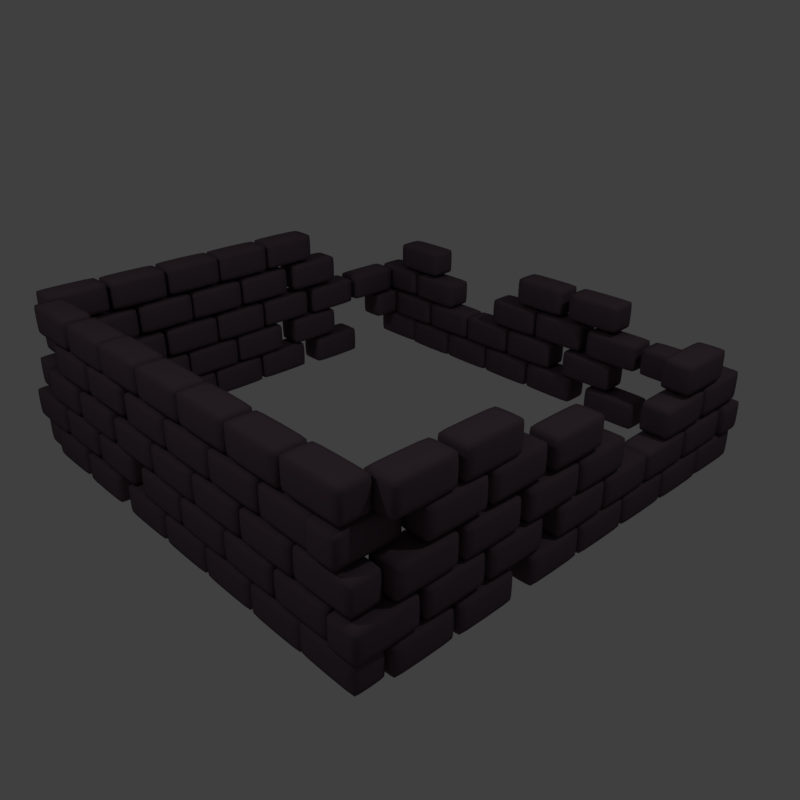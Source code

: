 # Source: combine.blend  (saved by Blender 2.79.0; exported with 4.5.12 LTS)
import bpy
from mathutils import Matrix  # noqa: F401  (used for matrix-valued properties, if any)

bpy.ops.wm.read_factory_settings(use_empty=True)
scene = bpy.context.scene
scene.name = 'Scene'

# ---- collections
col_collection_1 = bpy.data.collections.new('Collection 1'); scene.collection.children.link(col_collection_1)
col_collection_10 = bpy.data.collections.new('Collection 10'); scene.collection.children.link(col_collection_10)
col_collection_10.hide_render = True
col_collection_10.hide_viewport = True
col_collection_20 = bpy.data.collections.new('Collection 20'); scene.collection.children.link(col_collection_20)
col_collection_20.hide_render = True
col_collection_20.hide_viewport = True
col_damaged = bpy.data.collections.new('damaged')  # instanced only; not linked into the scene
col_solid = bpy.data.collections.new('solid')  # instanced only; not linked into the scene

# ---- materials (node trees are filled in below, after node groups)
mat_material = bpy.data.materials.new('Material')
mat_material.alpha_threshold = 0.0
mat_material.use_transparent_shadow = False
mat_material.diffuse_color = (0.1065, 0.07393, 0.0921, 1.0)
mat_material.specular_color = (0.4419, 0.7185, 1.0)
mat_material.roughness = 0.5
mat_material.specular_intensity = 1.0
mat_material.line_color = (0.0, 0.0, 0.0, 1.0)

# ---- material node trees

# ---- world
world_world = bpy.data.worlds.new('World'); scene.world = world_world
world_world.color = (0.05088, 0.05088, 0.05088)
world_world.use_sun_shadow = False
world_world.sun_shadow_jitter_overblur = 0.0
world_world.cycles.sampling_method = 'MANUAL'
world_world.light_settings.ao_factor = 0.05

# ---- cameras
cam_camera = bpy.data.cameras.new('Camera')
cam_camera.clip_end = 100.0
cam_camera.lens = 35.0
cam_camera.sensor_width = 32.0
cam_camera.sensor_height = 18.0
cam_camera.ortho_scale = 7.314
cam_camera.dof.focus_distance = 0.0
cam_camera.dof.aperture_fstop = 128.0

# ---- lights
light_lamp_001 = bpy.data.lights.new('Lamp.001', 'POINT')
light_lamp_001.transmission_factor = 0.0
light_lamp_001.cutoff_distance = 30.0
light_lamp_001.energy = 100.0
light_lamp_001.shadow_buffer_clip_start = 1.001
light_lamp_001.shadow_soft_size = 0.1
light_lamp_001.shadow_maximum_resolution = 0.006
light_lamp_001.use_absolute_resolution = True
light_lamp = bpy.data.lights.new('Lamp', 'POINT')
light_lamp.transmission_factor = 0.0
light_lamp.cutoff_distance = 30.0
light_lamp.energy = 100.0
light_lamp.shadow_buffer_clip_start = 1.001
light_lamp.shadow_soft_size = 0.1
light_lamp.shadow_maximum_resolution = 0.006
light_lamp.use_absolute_resolution = True

# ---- meshes
me_cube = bpy.data.meshes.new('Cube')
me_cube.from_pydata([(2.384e-07, 0.5, 0.5), (5.96e-08, 1.192e-07, 0.0), (-1.0, 2.235e-07, 0.5), (-1.192e-07, -2.012e-07, 1.0), (-2.98e-07, -0.5, 0.5), (0.9333, 0.4333, 0.06667), (0.9333, -0.4333, 0.06667), (-0.9333, -0.4333, 0.06667), (-0.9333, 0.4333, 0.06667), (0.9333, 0.4333, 0.9333), (0.9333, -0.4333, 0.9333), (-0.9333, -0.4333, 0.9333), (-0.9333, 0.4333, 0.9333), (0.95, -5.215e-08, 0.05), (1.788e-07, 0.45, 0.05), (0.95, 0.45, 0.5), (-5.96e-08, -0.45, 0.05), (0.95, -0.45, 0.5), (-0.95, 2.608e-07, 0.05), (-0.95, -0.45, 0.5), (-0.95, 0.45, 0.5), (0.95, -5.29e-07, 0.95), (2.235e-07, 0.45, 0.95), (-4.47e-07, -0.45, 0.95), (-0.95, 1.565e-07, 0.95), (1.0, -3.129e-07, 0.5), (0.9458, 0.4458, 0.1917), (0.9458, 0.3083, 0.05417), (0.6833, 0.4458, 0.05417), (0.9458, -0.3083, 0.05417), (0.9458, -0.4458, 0.1917), (0.6833, -0.4458, 0.05417), (-0.6833, -0.4458, 0.05417), (-0.9458, -0.4458, 0.1917), (-0.9458, -0.3083, 0.05417), (-0.9458, 0.4458, 0.1917), (-0.6833, 0.4458, 0.05417), (-0.9458, 0.3083, 0.05417), (0.9458, 0.4458, 0.8083), (0.6833, 0.4458, 0.9458), (0.9458, 0.3083, 0.9458), (0.6833, -0.4458, 0.9458), (0.9458, -0.4458, 0.8083), (0.9458, -0.3083, 0.9458), (-0.9458, -0.3083, 0.9458), (-0.9458, -0.4458, 0.8083), (-0.6833, -0.4458, 0.9458), (-0.9458, 0.4458, 0.8083), (-0.9458, 0.3083, 0.9458), (-0.6833, 0.4458, 0.9458), (0.9875, -1.36e-07, 0.1875), (0.6875, 9.313e-09, 0.0125), (1.341e-07, 0.3125, 0.0125), (2.086e-07, 0.4875, 0.1875), (0.6875, 0.4875, 0.5), (0.9875, 0.3125, 0.5), (-1.341e-07, -0.4875, 0.1875), (-1.49e-08, -0.3125, 0.0125), (0.9875, -0.3125, 0.5), (0.6875, -0.4875, 0.5), (-0.9875, 2.552e-07, 0.1875), (-0.6875, 2.217e-07, 0.0125), (-0.6875, -0.4875, 0.5), (-0.9875, -0.3125, 0.5), (-0.9875, 0.3125, 0.5), (-0.6875, 0.4875, 0.5), (0.6875, -4.508e-07, 0.9875), (0.9875, -4.712e-07, 0.8125), (2.496e-07, 0.4875, 0.8125), (1.155e-07, 0.3125, 0.9875), (-3.502e-07, -0.3125, 0.9875), (-4.247e-07, -0.4875, 0.8125), (-0.6875, 5.588e-08, 0.9875), (-0.9875, 1.844e-07, 0.8125), (0.9771, 0.3115, 0.1885), (0.6865, 0.3115, 0.02292), (0.6865, 0.4771, 0.1885), (0.9771, -0.3115, 0.1885), (0.6865, -0.4771, 0.1885), (0.6865, -0.3115, 0.02292), (-0.6865, -0.4771, 0.1885), (-0.9771, -0.3115, 0.1885), (-0.6865, -0.3115, 0.02292), (-0.6865, 0.4771, 0.1885), (-0.6865, 0.3115, 0.02292), (-0.9771, 0.3115, 0.1885), (0.6865, 0.4771, 0.8115), (0.6865, 0.3115, 0.9771), (0.9771, 0.3115, 0.8115), (0.6865, -0.4771, 0.8115), (0.9771, -0.3115, 0.8115), (0.6865, -0.3115, 0.9771), (-0.9771, -0.3115, 0.8115), (-0.6865, -0.4771, 0.8115), (-0.6865, -0.3115, 0.9771), (-0.9771, 0.3115, 0.8115), (-0.6865, 0.3115, 0.9771), (-0.6865, 0.4771, 0.8115)], [], [(0, 68, 86, 54), (0, 54, 76, 53), (0, 53, 83, 65), (0, 65, 97, 68), (1, 52, 75, 51), (1, 51, 79, 57), (1, 57, 82, 61), (1, 61, 84, 52), (2, 60, 81, 63), (2, 63, 92, 73), (2, 73, 95, 64), (2, 64, 85, 60), (3, 66, 87, 69), (3, 69, 96, 72), (3, 72, 94, 70), (3, 70, 91, 66), (4, 56, 78, 59), (4, 59, 89, 71), (4, 71, 93, 62), (4, 62, 80, 56), (5, 26, 74, 27), (5, 27, 75, 28), (5, 28, 76, 26), (6, 29, 77, 30), (6, 30, 78, 31), (6, 31, 79, 29), (7, 32, 80, 33), (7, 33, 81, 34), (7, 34, 82, 32), (8, 35, 83, 36), (8, 36, 84, 37), (8, 37, 85, 35), (9, 38, 86, 39), (9, 39, 87, 40), (9, 40, 88, 38), (10, 41, 89, 42), (10, 42, 90, 43), (10, 43, 91, 41), (11, 44, 92, 45), (11, 45, 93, 46), (11, 46, 94, 44), (12, 47, 95, 48), (12, 48, 96, 49), (12, 49, 97, 47), (13, 27, 74, 50), (13, 50, 77, 29), (13, 29, 79, 51), (13, 51, 75, 27), (14, 28, 75, 52), (14, 52, 84, 36), (14, 36, 83, 53), (14, 53, 76, 28), (15, 26, 76, 54), (15, 54, 86, 38), (15, 38, 88, 55), (15, 55, 74, 26), (16, 31, 78, 56), (16, 56, 80, 32), (16, 32, 82, 57), (16, 57, 79, 31), (17, 30, 77, 58), (17, 58, 90, 42), (17, 42, 89, 59), (17, 59, 78, 30), (18, 34, 81, 60), (18, 60, 85, 37), (18, 37, 84, 61), (18, 61, 82, 34), (19, 33, 80, 62), (19, 62, 93, 45), (19, 45, 92, 63), (19, 63, 81, 33), (20, 35, 85, 64), (20, 64, 95, 47), (20, 47, 97, 65), (20, 65, 83, 35), (21, 40, 87, 66), (21, 66, 91, 43), (21, 43, 90, 67), (21, 67, 88, 40), (22, 39, 86, 68), (22, 68, 97, 49), (22, 49, 96, 69), (22, 69, 87, 39), (23, 41, 91, 70), (23, 70, 94, 46), (23, 46, 93, 71), (23, 71, 89, 41), (24, 44, 94, 72), (24, 72, 96, 48), (24, 48, 95, 73), (24, 73, 92, 44), (25, 50, 74, 55), (25, 55, 88, 67), (25, 67, 90, 58), (25, 58, 77, 50)])
me_cube.polygons.foreach_set('use_smooth', [True] * 96)
me_cube.materials.append(mat_material)
me_cube.use_remesh_preserve_volume = False
me_cube.use_remesh_preserve_attributes = False
me_cube.use_mirror_vertex_groups = False
me_cube.update()

# ---- objects
ob_corner4 = bpy.data.objects.new('Corner4', None)
ob_corner1 = bpy.data.objects.new('Corner1', None)
ob_corner3 = bpy.data.objects.new('Corner3', None)
ob_corner2 = bpy.data.objects.new('Corner2', None)
ob_lamp_001 = bpy.data.objects.new('Lamp.001', light_lamp_001)
ob_lamp = bpy.data.objects.new('Lamp', light_lamp)
ob_camera = bpy.data.objects.new('Camera', cam_camera)
ob_cube_035 = bpy.data.objects.new('Cube.035', me_cube)
ob_cube_034 = bpy.data.objects.new('Cube.034', me_cube)
ob_cube_033 = bpy.data.objects.new('Cube.033', me_cube)
ob_cube_032 = bpy.data.objects.new('Cube.032', me_cube)
ob_cube_031 = bpy.data.objects.new('Cube.031', me_cube)
ob_cube_030 = bpy.data.objects.new('Cube.030', me_cube)
ob_cube_029 = bpy.data.objects.new('Cube.029', me_cube)
ob_cube_028 = bpy.data.objects.new('Cube.028', me_cube)
ob_cube_027 = bpy.data.objects.new('Cube.027', me_cube)
ob_cube_026 = bpy.data.objects.new('Cube.026', me_cube)
ob_cube_007 = bpy.data.objects.new('Cube.007', me_cube)
ob_cube_025 = bpy.data.objects.new('Cube.025', me_cube)
ob_cube_024 = bpy.data.objects.new('Cube.024', me_cube)
ob_cube_023 = bpy.data.objects.new('Cube.023', me_cube)
ob_cube_022 = bpy.data.objects.new('Cube.022', me_cube)
ob_cube_021 = bpy.data.objects.new('Cube.021', me_cube)
ob_cube_020 = bpy.data.objects.new('Cube.020', me_cube)
ob_cube_019 = bpy.data.objects.new('Cube.019', me_cube)
ob_cube_018 = bpy.data.objects.new('Cube.018', me_cube)
ob_cube_017 = bpy.data.objects.new('Cube.017', me_cube)
ob_cube_016 = bpy.data.objects.new('Cube.016', me_cube)
ob_cube_015 = bpy.data.objects.new('Cube.015', me_cube)
ob_cube_014 = bpy.data.objects.new('Cube.014', me_cube)
ob_cube_013 = bpy.data.objects.new('Cube.013', me_cube)
ob_cube_012 = bpy.data.objects.new('Cube.012', me_cube)
ob_cube_011 = bpy.data.objects.new('Cube.011', me_cube)
ob_cube_010 = bpy.data.objects.new('Cube.010', me_cube)
ob_cube_009 = bpy.data.objects.new('Cube.009', me_cube)
ob_cube_008 = bpy.data.objects.new('Cube.008', me_cube)
ob_cube_006 = bpy.data.objects.new('Cube.006', me_cube)
ob_cube_005 = bpy.data.objects.new('Cube.005', me_cube)
ob_cube_004 = bpy.data.objects.new('Cube.004', me_cube)
ob_cube_003 = bpy.data.objects.new('Cube.003', me_cube)
ob_cube_002 = bpy.data.objects.new('Cube.002', me_cube)
ob_cube = bpy.data.objects.new('Cube', me_cube)
ob_cube_001 = bpy.data.objects.new('Cube.001', me_cube)

# ---- transforms, parenting, visibility, modifiers, constraints
ob_corner4.location = (-1.881, 1.872, 0.0)
ob_corner4.rotation_euler = (0.0, -0.0, -3.142)
ob_corner4.empty_image_offset = (0.0, 0.0)
ob_corner4.show_instancer_for_render = False
ob_corner4.instance_type = 'COLLECTION'
ob_corner4.lineart.crease_threshold = 0.0
ob_corner1.location = (1.869, 1.872, 0.0)
ob_corner1.rotation_euler = (0.0, -0.0, -4.712)
ob_corner1.empty_image_offset = (0.0, 0.0)
ob_corner1.show_instancer_for_render = False
ob_corner1.instance_type = 'COLLECTION'
ob_corner1.lineart.crease_threshold = 0.0
ob_corner3.location = (-1.881, -1.865, 0.0)
ob_corner3.rotation_euler = (0.0, -0.0, -1.571)
ob_corner3.empty_image_offset = (0.0, 0.0)
ob_corner3.show_instancer_for_render = False
ob_corner3.instance_type = 'COLLECTION'
ob_corner3.lineart.crease_threshold = 0.0
ob_corner2.location = (1.869, -1.865, 0.0)
ob_corner2.empty_image_offset = (0.0, 0.0)
ob_corner2.show_instancer_for_render = False
ob_corner2.instance_type = 'COLLECTION'
ob_corner2.lineart.crease_threshold = 0.0
ob_lamp_001.location = (4.211, 1.295, 5.904)
ob_lamp_001.rotation_euler = (0.6503, 0.05522, 1.866)
ob_lamp_001.lock_rotations_4d = False
ob_lamp_001.empty_display_type = 'ARROWS'
ob_lamp_001.color = (0.0, 0.0, 0.0, 0.0)
ob_lamp_001.lineart.crease_threshold = 0.0
ob_lamp.location = (-0.06629, -5.428, 5.904)
ob_lamp.rotation_euler = (0.6503, 0.05522, 1.866)
ob_lamp.lock_rotations_4d = False
ob_lamp.empty_display_type = 'ARROWS'
ob_lamp.color = (0.0, 0.0, 0.0, 0.0)
ob_lamp.lineart.crease_threshold = 0.0
ob_camera.location = (4.665, -4.217, 3.576)
ob_camera.rotation_euler = (1.109, 0.0, 0.8149)
ob_camera.lock_rotations_4d = False
ob_camera.empty_display_type = 'ARROWS'
ob_camera.color = (0.0, 0.0, 0.0, 0.0)
ob_camera.display_type = 'WIRE'
ob_camera.lineart.crease_threshold = 0.0
ob_cube_035.location = (-0.01172, 1.174, 0.2586)
ob_cube_035.rotation_euler = (0.0, -0.0, 1.571)
ob_cube_035.scale = (0.25, 0.25, 0.25)
ob_cube_035.lock_rotations_4d = False
ob_cube_035.empty_display_type = 'ARROWS'
ob_cube_035.lineart.crease_threshold = 0.0
_m = ob_cube_035.modifiers.new('Multires', 'MULTIRES')
_m.uv_smooth = 'PRESERVE_CORNERS'
_m.quality = 3
_m.levels = 3
_m.sculpt_levels = 3
_m.render_levels = 3
_m.show_only_control_edges = False
ob_cube_034.location = (-0.01172, 1.159, 0.8)
ob_cube_034.rotation_euler = (0.0, -0.0, 1.571)
ob_cube_034.scale = (0.25, 0.25, 0.25)
ob_cube_034.lock_rotations_4d = False
ob_cube_034.empty_display_type = 'ARROWS'
ob_cube_034.lineart.crease_threshold = 0.0
_m = ob_cube_034.modifiers.new('Multires', 'MULTIRES')
_m.uv_smooth = 'PRESERVE_CORNERS'
_m.quality = 3
_m.levels = 3
_m.sculpt_levels = 3
_m.render_levels = 3
_m.show_only_control_edges = False
ob_cube_033.location = (-0.01172, 0.9197, 1.049)
ob_cube_033.rotation_euler = (0.0, -0.0, 1.571)
ob_cube_033.scale = (0.25, 0.25, 0.25)
ob_cube_033.lock_rotations_4d = False
ob_cube_033.empty_display_type = 'ARROWS'
ob_cube_033.lineart.crease_threshold = 0.0
_m = ob_cube_033.modifiers.new('Multires', 'MULTIRES')
_m.uv_smooth = 'PRESERVE_CORNERS'
_m.quality = 3
_m.levels = 3
_m.sculpt_levels = 3
_m.render_levels = 3
_m.show_only_control_edges = False
ob_cube_032.location = (-0.01172, 0.9436, 0.5173)
ob_cube_032.rotation_euler = (0.0, -0.0, 1.571)
ob_cube_032.scale = (0.25, 0.25, 0.25)
ob_cube_032.lock_rotations_4d = False
ob_cube_032.empty_display_type = 'ARROWS'
ob_cube_032.lineart.crease_threshold = 0.0
_m = ob_cube_032.modifiers.new('Multires', 'MULTIRES')
_m.uv_smooth = 'PRESERVE_CORNERS'
_m.quality = 3
_m.levels = 3
_m.sculpt_levels = 3
_m.render_levels = 3
_m.show_only_control_edges = False
ob_cube_031.location = (-0.01172, 0.9101, -0.01444)
ob_cube_031.rotation_euler = (0.0, -0.0, 1.571)
ob_cube_031.scale = (0.25, 0.25, 0.25)
ob_cube_031.lock_rotations_4d = False
ob_cube_031.empty_display_type = 'ARROWS'
ob_cube_031.lineart.crease_threshold = 0.0
_m = ob_cube_031.modifiers.new('Multires', 'MULTIRES')
_m.uv_smooth = 'PRESERVE_CORNERS'
_m.quality = 3
_m.levels = 3
_m.sculpt_levels = 3
_m.render_levels = 3
_m.show_only_control_edges = False
ob_cube_030.location = (-0.01172, 0.637, 0.2634)
ob_cube_030.rotation_euler = (0.0, -0.0, 1.571)
ob_cube_030.scale = (0.25, 0.25, 0.25)
ob_cube_030.lock_rotations_4d = False
ob_cube_030.empty_display_type = 'ARROWS'
ob_cube_030.lineart.crease_threshold = 0.0
_m = ob_cube_030.modifiers.new('Multires', 'MULTIRES')
_m.uv_smooth = 'PRESERVE_CORNERS'
_m.quality = 3
_m.levels = 3
_m.sculpt_levels = 3
_m.render_levels = 3
_m.show_only_control_edges = False
ob_cube_029.location = (-0.01172, 0.6322, 0.7952)
ob_cube_029.rotation_euler = (0.0, -0.0, 1.571)
ob_cube_029.scale = (0.25, 0.25, 0.25)
ob_cube_029.lock_rotations_4d = False
ob_cube_029.empty_display_type = 'ARROWS'
ob_cube_029.lineart.crease_threshold = 0.0
_m = ob_cube_029.modifiers.new('Multires', 'MULTIRES')
_m.uv_smooth = 'PRESERVE_CORNERS'
_m.quality = 3
_m.levels = 3
_m.sculpt_levels = 3
_m.render_levels = 3
_m.show_only_control_edges = False
ob_cube_028.location = (-0.01172, 0.3783, 1.049)
ob_cube_028.rotation_euler = (0.0, -0.0, 1.571)
ob_cube_028.scale = (0.25, 0.25, 0.25)
ob_cube_028.lock_rotations_4d = False
ob_cube_028.empty_display_type = 'ARROWS'
ob_cube_028.lineart.crease_threshold = 0.0
_m = ob_cube_028.modifiers.new('Multires', 'MULTIRES')
_m.uv_smooth = 'PRESERVE_CORNERS'
_m.quality = 3
_m.levels = 3
_m.sculpt_levels = 3
_m.render_levels = 3
_m.show_only_control_edges = False
ob_cube_027.location = (-0.01172, 0.4023, 0.5221)
ob_cube_027.rotation_euler = (0.0, -0.0, 1.571)
ob_cube_027.scale = (0.25, 0.25, 0.25)
ob_cube_027.lock_rotations_4d = False
ob_cube_027.empty_display_type = 'ARROWS'
ob_cube_027.lineart.crease_threshold = 0.0
_m = ob_cube_027.modifiers.new('Multires', 'MULTIRES')
_m.uv_smooth = 'PRESERVE_CORNERS'
_m.quality = 3
_m.levels = 3
_m.sculpt_levels = 3
_m.render_levels = 3
_m.show_only_control_edges = False
ob_cube_026.location = (-0.01172, 0.3831, -0.004857)
ob_cube_026.rotation_euler = (0.0, -0.0, 1.571)
ob_cube_026.scale = (0.25, 0.25, 0.25)
ob_cube_026.lock_rotations_4d = False
ob_cube_026.empty_display_type = 'ARROWS'
ob_cube_026.lineart.crease_threshold = 0.0
_m = ob_cube_026.modifiers.new('Multires', 'MULTIRES')
_m.uv_smooth = 'PRESERVE_CORNERS'
_m.quality = 3
_m.levels = 3
_m.sculpt_levels = 3
_m.render_levels = 3
_m.show_only_control_edges = False
ob_cube_007.location = (-0.01172, 0.1005, 0.2538)
ob_cube_007.rotation_euler = (0.0, -0.0, 1.571)
ob_cube_007.scale = (0.25, 0.25, 0.25)
ob_cube_007.lock_rotations_4d = False
ob_cube_007.empty_display_type = 'ARROWS'
ob_cube_007.lineart.crease_threshold = 0.0
_m = ob_cube_007.modifiers.new('Multires', 'MULTIRES')
_m.uv_smooth = 'PRESERVE_CORNERS'
_m.quality = 3
_m.levels = 3
_m.sculpt_levels = 3
_m.render_levels = 3
_m.show_only_control_edges = False
ob_cube_025.location = (-2.31, -1.432e-07, 1.066)
ob_cube_025.scale = (0.25, 0.25, 0.25)
ob_cube_025.lock_rotations_4d = False
ob_cube_025.empty_display_type = 'ARROWS'
ob_cube_025.lineart.crease_threshold = 0.0
_m = ob_cube_025.modifiers.new('Multires', 'MULTIRES')
_m.uv_smooth = 'PRESERVE_CORNERS'
_m.quality = 3
_m.levels = 3
_m.sculpt_levels = 3
_m.render_levels = 3
_m.show_only_control_edges = False
ob_cube_024.location = (-0.2617, -1.432e-07, 1.066)
ob_cube_024.scale = (0.25, 0.25, 0.25)
ob_cube_024.lock_rotations_4d = False
ob_cube_024.empty_display_type = 'ARROWS'
ob_cube_024.lineart.crease_threshold = 0.0
_m = ob_cube_024.modifiers.new('Multires', 'MULTIRES')
_m.uv_smooth = 'PRESERVE_CORNERS'
_m.quality = 3
_m.levels = 3
_m.sculpt_levels = 3
_m.render_levels = 3
_m.show_only_control_edges = False
ob_cube_023.location = (-0.7807, -1.421e-07, 1.058)
ob_cube_023.scale = (0.25, 0.25, 0.25)
ob_cube_023.lock_rotations_4d = False
ob_cube_023.empty_display_type = 'ARROWS'
ob_cube_023.lineart.crease_threshold = 0.0
_m = ob_cube_023.modifiers.new('Multires', 'MULTIRES')
_m.uv_smooth = 'PRESERVE_CORNERS'
_m.quality = 3
_m.levels = 3
_m.sculpt_levels = 3
_m.render_levels = 3
_m.show_only_control_edges = False
ob_cube_022.location = (-1.799, -1.427e-07, 1.062)
ob_cube_022.scale = (0.25, 0.25, 0.25)
ob_cube_022.lock_rotations_4d = False
ob_cube_022.empty_display_type = 'ARROWS'
ob_cube_022.lineart.crease_threshold = 0.0
_m = ob_cube_022.modifiers.new('Multires', 'MULTIRES')
_m.uv_smooth = 'PRESERVE_CORNERS'
_m.quality = 3
_m.levels = 3
_m.sculpt_levels = 3
_m.render_levels = 3
_m.show_only_control_edges = False
ob_cube_021.location = (-1.294, -1.427e-07, 1.062)
ob_cube_021.scale = (0.25, 0.25, 0.25)
ob_cube_021.lock_rotations_4d = False
ob_cube_021.empty_display_type = 'ARROWS'
ob_cube_021.lineart.crease_threshold = 0.0
_m = ob_cube_021.modifiers.new('Multires', 'MULTIRES')
_m.uv_smooth = 'PRESERVE_CORNERS'
_m.quality = 3
_m.levels = 3
_m.sculpt_levels = 3
_m.render_levels = 3
_m.show_only_control_edges = False
ob_cube_020.location = (-0.9986, -1.062e-07, 0.7905)
ob_cube_020.scale = (0.25, 0.25, 0.25)
ob_cube_020.lock_rotations_4d = False
ob_cube_020.empty_display_type = 'ARROWS'
ob_cube_020.lineart.crease_threshold = 0.0
_m = ob_cube_020.modifiers.new('Multires', 'MULTIRES')
_m.uv_smooth = 'PRESERVE_CORNERS'
_m.quality = 3
_m.levels = 3
_m.sculpt_levels = 3
_m.render_levels = 3
_m.show_only_control_edges = False
ob_cube_019.location = (-1.503, -1.062e-07, 0.7905)
ob_cube_019.scale = (0.25, 0.25, 0.25)
ob_cube_019.lock_rotations_4d = False
ob_cube_019.empty_display_type = 'ARROWS'
ob_cube_019.lineart.crease_threshold = 0.0
_m = ob_cube_019.modifiers.new('Multires', 'MULTIRES')
_m.uv_smooth = 'PRESERVE_CORNERS'
_m.quality = 3
_m.levels = 3
_m.sculpt_levels = 3
_m.render_levels = 3
_m.show_only_control_edges = False
ob_cube_018.location = (-0.4853, -1.057e-07, 0.7865)
ob_cube_018.scale = (0.25, 0.25, 0.25)
ob_cube_018.lock_rotations_4d = False
ob_cube_018.empty_display_type = 'ARROWS'
ob_cube_018.lineart.crease_threshold = 0.0
_m = ob_cube_018.modifiers.new('Multires', 'MULTIRES')
_m.uv_smooth = 'PRESERVE_CORNERS'
_m.quality = 3
_m.levels = 3
_m.sculpt_levels = 3
_m.render_levels = 3
_m.show_only_control_edges = False
ob_cube_017.location = (-0.1559, 0.1005, 0.7944)
ob_cube_017.rotation_euler = (0.0, -0.0, 1.571)
ob_cube_017.scale = (0.25, 0.25, 0.25)
ob_cube_017.lock_rotations_4d = False
ob_cube_017.empty_display_type = 'ARROWS'
ob_cube_017.lineart.crease_threshold = 0.0
_m = ob_cube_017.modifiers.new('Multires', 'MULTIRES')
_m.uv_smooth = 'PRESERVE_CORNERS'
_m.quality = 3
_m.levels = 3
_m.sculpt_levels = 3
_m.render_levels = 3
_m.show_only_control_edges = False
ob_cube_016.location = (-2.014, -1.067e-07, 0.7944)
ob_cube_016.scale = (0.25, 0.25, 0.25)
ob_cube_016.lock_rotations_4d = False
ob_cube_016.empty_display_type = 'ARROWS'
ob_cube_016.lineart.crease_threshold = 0.0
_m = ob_cube_016.modifiers.new('Multires', 'MULTIRES')
_m.uv_smooth = 'PRESERVE_CORNERS'
_m.quality = 3
_m.levels = 3
_m.sculpt_levels = 3
_m.render_levels = 3
_m.show_only_control_edges = False
ob_cube_015.location = (-2.242, -7.027e-08, 0.523)
ob_cube_015.scale = (0.25, 0.25, 0.25)
ob_cube_015.lock_rotations_4d = False
ob_cube_015.empty_display_type = 'ARROWS'
ob_cube_015.lineart.crease_threshold = 0.0
_m = ob_cube_015.modifiers.new('Multires', 'MULTIRES')
_m.uv_smooth = 'PRESERVE_CORNERS'
_m.quality = 3
_m.levels = 3
_m.sculpt_levels = 3
_m.render_levels = 3
_m.show_only_control_edges = False
ob_cube_014.location = (-0.1966, -7.027e-08, 0.523)
ob_cube_014.scale = (0.25, 0.25, 0.25)
ob_cube_014.lock_rotations_4d = False
ob_cube_014.empty_display_type = 'ARROWS'
ob_cube_014.lineart.crease_threshold = 0.0
_m = ob_cube_014.modifiers.new('Multires', 'MULTIRES')
_m.uv_smooth = 'PRESERVE_CORNERS'
_m.quality = 3
_m.levels = 3
_m.sculpt_levels = 3
_m.render_levels = 3
_m.show_only_control_edges = False
ob_cube_013.location = (-0.7073, -6.919e-08, 0.515)
ob_cube_013.scale = (0.25, 0.25, 0.25)
ob_cube_013.lock_rotations_4d = False
ob_cube_013.empty_display_type = 'ARROWS'
ob_cube_013.lineart.crease_threshold = 0.0
_m = ob_cube_013.modifiers.new('Multires', 'MULTIRES')
_m.uv_smooth = 'PRESERVE_CORNERS'
_m.quality = 3
_m.levels = 3
_m.sculpt_levels = 3
_m.render_levels = 3
_m.show_only_control_edges = False
ob_cube_012.location = (-1.731, -6.973e-08, 0.519)
ob_cube_012.scale = (0.25, 0.25, 0.25)
ob_cube_012.lock_rotations_4d = False
ob_cube_012.empty_display_type = 'ARROWS'
ob_cube_012.lineart.crease_threshold = 0.0
_m = ob_cube_012.modifiers.new('Multires', 'MULTIRES')
_m.uv_smooth = 'PRESERVE_CORNERS'
_m.quality = 3
_m.levels = 3
_m.sculpt_levels = 3
_m.render_levels = 3
_m.show_only_control_edges = False
ob_cube_011.location = (-1.226, -6.973e-08, 0.519)
ob_cube_011.scale = (0.25, 0.25, 0.25)
ob_cube_011.lock_rotations_4d = False
ob_cube_011.empty_display_type = 'ARROWS'
ob_cube_011.lineart.crease_threshold = 0.0
_m = ob_cube_011.modifiers.new('Multires', 'MULTIRES')
_m.uv_smooth = 'PRESERVE_CORNERS'
_m.quality = 3
_m.levels = 3
_m.sculpt_levels = 3
_m.render_levels = 3
_m.show_only_control_edges = False
ob_cube_010.location = (-0.9108, -3.433e-08, 0.2555)
ob_cube_010.scale = (0.25, 0.25, 0.25)
ob_cube_010.lock_rotations_4d = False
ob_cube_010.empty_display_type = 'ARROWS'
ob_cube_010.lineart.crease_threshold = 0.0
_m = ob_cube_010.modifiers.new('Multires', 'MULTIRES')
_m.uv_smooth = 'PRESERVE_CORNERS'
_m.quality = 3
_m.levels = 3
_m.sculpt_levels = 3
_m.render_levels = 3
_m.show_only_control_edges = False
ob_cube_009.location = (-1.415, -3.433e-08, 0.2555)
ob_cube_009.scale = (0.25, 0.25, 0.25)
ob_cube_009.lock_rotations_4d = False
ob_cube_009.empty_display_type = 'ARROWS'
ob_cube_009.lineart.crease_threshold = 0.0
_m = ob_cube_009.modifiers.new('Multires', 'MULTIRES')
_m.uv_smooth = 'PRESERVE_CORNERS'
_m.quality = 3
_m.levels = 3
_m.sculpt_levels = 3
_m.render_levels = 3
_m.show_only_control_edges = False
ob_cube_008.location = (-0.3974, -3.379e-08, 0.2515)
ob_cube_008.scale = (0.25, 0.25, 0.25)
ob_cube_008.lock_rotations_4d = False
ob_cube_008.empty_display_type = 'ARROWS'
ob_cube_008.lineart.crease_threshold = 0.0
_m = ob_cube_008.modifiers.new('Multires', 'MULTIRES')
_m.uv_smooth = 'PRESERVE_CORNERS'
_m.quality = 3
_m.levels = 3
_m.sculpt_levels = 3
_m.render_levels = 3
_m.show_only_control_edges = False
ob_cube_006.location = (-1.926, -3.487e-08, 0.2595)
ob_cube_006.scale = (0.25, 0.25, 0.25)
ob_cube_006.lock_rotations_4d = False
ob_cube_006.empty_display_type = 'ARROWS'
ob_cube_006.lineart.crease_threshold = 0.0
_m = ob_cube_006.modifiers.new('Multires', 'MULTIRES')
_m.uv_smooth = 'PRESERVE_CORNERS'
_m.quality = 3
_m.levels = 3
_m.sculpt_levels = 3
_m.render_levels = 3
_m.show_only_control_edges = False
ob_cube_005.location = (-2.178, -5.364e-10, 0.003992)
ob_cube_005.scale = (0.25, 0.25, 0.25)
ob_cube_005.lock_rotations_4d = False
ob_cube_005.empty_display_type = 'ARROWS'
ob_cube_005.lineart.crease_threshold = 0.0
_m = ob_cube_005.modifiers.new('Multires', 'MULTIRES')
_m.uv_smooth = 'PRESERVE_CORNERS'
_m.quality = 3
_m.levels = 3
_m.sculpt_levels = 3
_m.render_levels = 3
_m.show_only_control_edges = False
ob_cube_004.location = (-0.1769, -5.364e-10, 0.003992)
ob_cube_004.scale = (0.25, 0.25, 0.25)
ob_cube_004.lock_rotations_4d = False
ob_cube_004.empty_display_type = 'ARROWS'
ob_cube_004.lineart.crease_threshold = 0.0
_m = ob_cube_004.modifiers.new('Multires', 'MULTIRES')
_m.uv_smooth = 'PRESERVE_CORNERS'
_m.quality = 3
_m.levels = 3
_m.sculpt_levels = 3
_m.render_levels = 3
_m.show_only_control_edges = False
ob_cube_003.location = (-0.6601, 5.364e-10, -0.003992)
ob_cube_003.scale = (0.25, 0.25, 0.25)
ob_cube_003.lock_rotations_4d = False
ob_cube_003.empty_display_type = 'ARROWS'
ob_cube_003.lineart.crease_threshold = 0.0
_m = ob_cube_003.modifiers.new('Multires', 'MULTIRES')
_m.uv_smooth = 'PRESERVE_CORNERS'
_m.quality = 3
_m.levels = 3
_m.sculpt_levels = 3
_m.render_levels = 3
_m.show_only_control_edges = False
ob_cube_002.location = (-1.667, 0.0, 0.0)
ob_cube_002.scale = (0.25, 0.25, 0.25)
ob_cube_002.lock_rotations_4d = False
ob_cube_002.empty_display_type = 'ARROWS'
ob_cube_002.lineart.crease_threshold = 0.0
_m = ob_cube_002.modifiers.new('Multires', 'MULTIRES')
_m.uv_smooth = 'PRESERVE_CORNERS'
_m.quality = 3
_m.levels = 3
_m.sculpt_levels = 3
_m.render_levels = 3
_m.show_only_control_edges = False
ob_cube.location = (-1.162, 0.0, 0.0)
ob_cube.scale = (0.25, 0.25, 0.25)
ob_cube.lock_rotations_4d = False
ob_cube.empty_display_type = 'ARROWS'
ob_cube.lineart.crease_threshold = 0.0
_m = ob_cube.modifiers.new('Multires', 'MULTIRES')
_m.uv_smooth = 'PRESERVE_CORNERS'
_m.quality = 3
_m.levels = 3
_m.sculpt_levels = 3
_m.render_levels = 3
_m.show_only_control_edges = False
ob_cube_001.location = (0.0, 0.0, 0.0)
ob_cube_001.lock_rotations_4d = False
ob_cube_001.empty_display_type = 'ARROWS'
ob_cube_001.lineart.crease_threshold = 0.0
_m = ob_cube_001.modifiers.new('Multires', 'MULTIRES')
_m.uv_smooth = 'PRESERVE_CORNERS'
_m.quality = 3
_m.levels = 3
_m.sculpt_levels = 3
_m.render_levels = 3
_m.show_only_control_edges = False
ob_corner4.instance_collection = col_damaged
ob_corner1.instance_collection = col_damaged
ob_corner3.instance_collection = col_solid
ob_corner2.instance_collection = col_solid

# ---- collection membership
col_collection_1.objects.link(ob_corner4)
col_collection_1.objects.link(ob_corner1)
col_collection_1.objects.link(ob_corner3)
col_collection_1.objects.link(ob_corner2)
col_collection_1.objects.link(ob_lamp_001)
col_collection_1.objects.link(ob_lamp)
col_collection_1.objects.link(ob_camera)
col_collection_10.objects.link(ob_cube_035)
col_collection_10.objects.link(ob_cube_034)
col_collection_10.objects.link(ob_cube_033)
col_collection_10.objects.link(ob_cube_032)
col_collection_10.objects.link(ob_cube_031)
col_collection_10.objects.link(ob_cube_030)
col_collection_10.objects.link(ob_cube_029)
col_collection_10.objects.link(ob_cube_028)
col_collection_10.objects.link(ob_cube_027)
col_collection_10.objects.link(ob_cube_026)
col_collection_10.objects.link(ob_cube_007)
col_collection_10.objects.link(ob_cube_025)
col_collection_10.objects.link(ob_cube_024)
col_collection_10.objects.link(ob_cube_023)
col_collection_10.objects.link(ob_cube_022)
col_collection_10.objects.link(ob_cube_021)
col_collection_10.objects.link(ob_cube_020)
col_collection_10.objects.link(ob_cube_019)
col_collection_10.objects.link(ob_cube_018)
col_collection_10.objects.link(ob_cube_017)
col_collection_10.objects.link(ob_cube_016)
col_collection_10.objects.link(ob_cube_015)
col_collection_10.objects.link(ob_cube_014)
col_collection_10.objects.link(ob_cube_013)
col_collection_10.objects.link(ob_cube_012)
col_collection_10.objects.link(ob_cube_011)
col_collection_10.objects.link(ob_cube_010)
col_collection_10.objects.link(ob_cube_009)
col_collection_10.objects.link(ob_cube_008)
col_collection_10.objects.link(ob_cube_006)
col_collection_10.objects.link(ob_cube_005)
col_collection_10.objects.link(ob_cube_004)
col_collection_10.objects.link(ob_cube_003)
col_collection_10.objects.link(ob_cube_002)
col_collection_10.objects.link(ob_cube)
col_collection_20.objects.link(ob_cube_001)
col_damaged.objects.link(ob_cube_035)
col_damaged.objects.link(ob_cube_034)
col_damaged.objects.link(ob_cube_032)
col_damaged.objects.link(ob_cube_031)
col_damaged.objects.link(ob_cube_027)
col_damaged.objects.link(ob_cube_007)
col_damaged.objects.link(ob_cube_018)
col_damaged.objects.link(ob_cube_016)
col_damaged.objects.link(ob_cube_015)
col_damaged.objects.link(ob_cube_014)
col_damaged.objects.link(ob_cube_013)
col_damaged.objects.link(ob_cube_012)
col_damaged.objects.link(ob_cube_010)
col_damaged.objects.link(ob_cube_009)
col_damaged.objects.link(ob_cube_008)
col_damaged.objects.link(ob_cube_006)
col_damaged.objects.link(ob_cube_005)
col_damaged.objects.link(ob_cube_004)
col_damaged.objects.link(ob_cube_003)
col_damaged.objects.link(ob_cube_002)
col_damaged.objects.link(ob_cube)
col_solid.objects.link(ob_cube_035)
col_solid.objects.link(ob_cube_034)
col_solid.objects.link(ob_cube_033)
col_solid.objects.link(ob_cube_032)
col_solid.objects.link(ob_cube_031)
col_solid.objects.link(ob_cube_030)
col_solid.objects.link(ob_cube_029)
col_solid.objects.link(ob_cube_028)
col_solid.objects.link(ob_cube_027)
col_solid.objects.link(ob_cube_026)
col_solid.objects.link(ob_cube_007)
col_solid.objects.link(ob_cube_025)
col_solid.objects.link(ob_cube_024)
col_solid.objects.link(ob_cube_023)
col_solid.objects.link(ob_cube_022)
col_solid.objects.link(ob_cube_021)
col_solid.objects.link(ob_cube_020)
col_solid.objects.link(ob_cube_019)
col_solid.objects.link(ob_cube_018)
col_solid.objects.link(ob_cube_017)
col_solid.objects.link(ob_cube_016)
col_solid.objects.link(ob_cube_015)
col_solid.objects.link(ob_cube_014)
col_solid.objects.link(ob_cube_013)
col_solid.objects.link(ob_cube_012)
col_solid.objects.link(ob_cube_011)
col_solid.objects.link(ob_cube_010)
col_solid.objects.link(ob_cube_009)
col_solid.objects.link(ob_cube_008)
col_solid.objects.link(ob_cube_006)
col_solid.objects.link(ob_cube_005)
col_solid.objects.link(ob_cube_004)
col_solid.objects.link(ob_cube_003)
col_solid.objects.link(ob_cube_002)
col_solid.objects.link(ob_cube)

# ---- scene / render settings (as saved in the file)
scene.camera = ob_camera
scene.frame_start = 1; scene.frame_end = 250; scene.frame_set(1)
scene.render.engine = 'BLENDER_EEVEE_NEXT'
scene.render.resolution_x = 1024
scene.render.resolution_y = 1024
scene.render.resolution_percentage = 25
scene.render.dither_intensity = 0.0
scene.cycles.use_denoising = False
scene.cycles.samples = 128
scene.cycles.sampling_pattern = 'TABULATED_SOBOL'
scene.cycles.use_adaptive_sampling = False
scene.cycles.use_light_tree = False
scene.cycles.blur_glossy = 0.0
scene.cycles.sample_clamp_indirect = 0.0
scene.view_settings.view_transform = 'Standard'
bpy.context.view_layer.update()
